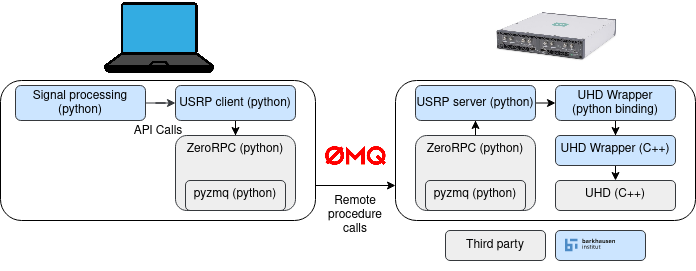

The diagram above was exported from draw.io. Its source (the exported page's mxGraphModel, read from the mxfile embedded in the PNG):
<mxGraphModel dx="810" dy="512" grid="1" gridSize="10" guides="1" tooltips="1" connect="1" arrows="1" fold="1" page="1" pageScale="1" pageWidth="850" pageHeight="1100" math="0" shadow="0">
  <root>
    <mxCell id="0" />
    <mxCell id="1" parent="0" />
    <mxCell id="eoTtH-3UaGnB6wcHel5U-13" style="edgeStyle=orthogonalEdgeStyle;rounded=0;orthogonalLoop=1;jettySize=auto;html=1;exitX=1;exitY=0.75;exitDx=0;exitDy=0;entryX=0;entryY=0.75;entryDx=0;entryDy=0;" edge="1" parent="1" source="eoTtH-3UaGnB6wcHel5U-2" target="eoTtH-3UaGnB6wcHel5U-12">
      <mxGeometry relative="1" as="geometry" />
    </mxCell>
    <mxCell id="eoTtH-3UaGnB6wcHel5U-2" value="" style="rounded=1;whiteSpace=wrap;html=1;align=left;" vertex="1" parent="1">
      <mxGeometry x="115" y="230" width="315" height="140" as="geometry" />
    </mxCell>
    <mxCell id="eoTtH-3UaGnB6wcHel5U-11" style="edgeStyle=orthogonalEdgeStyle;rounded=0;orthogonalLoop=1;jettySize=auto;html=1;exitX=1;exitY=0.5;exitDx=0;exitDy=0;strokeColor=#36393d;fillColor=#cce5ff;" edge="1" parent="1" source="eoTtH-3UaGnB6wcHel5U-3" target="eoTtH-3UaGnB6wcHel5U-4">
      <mxGeometry relative="1" as="geometry" />
    </mxCell>
    <mxCell id="eoTtH-3UaGnB6wcHel5U-3" value="Signal processing (python)" style="rounded=1;whiteSpace=wrap;html=1;verticalAlign=middle;fillColor=#cce5ff;strokeColor=#36393d;" vertex="1" parent="1">
      <mxGeometry x="130" y="235" width="130" height="35" as="geometry" />
    </mxCell>
    <mxCell id="eoTtH-3UaGnB6wcHel5U-8" style="edgeStyle=orthogonalEdgeStyle;rounded=0;orthogonalLoop=1;jettySize=auto;html=1;entryX=0.5;entryY=0;entryDx=0;entryDy=0;" edge="1" parent="1" source="eoTtH-3UaGnB6wcHel5U-4" target="eoTtH-3UaGnB6wcHel5U-6">
      <mxGeometry relative="1" as="geometry" />
    </mxCell>
    <mxCell id="eoTtH-3UaGnB6wcHel5U-4" value="USRP client (python)" style="rounded=1;whiteSpace=wrap;html=1;horizontal=1;verticalAlign=middle;strokeColor=#36393d;fillColor=#cce5ff;" vertex="1" parent="1">
      <mxGeometry x="290" y="235" width="120" height="35" as="geometry" />
    </mxCell>
    <mxCell id="eoTtH-3UaGnB6wcHel5U-6" value="ZeroRPC (python)" style="rounded=1;whiteSpace=wrap;html=1;horizontal=1;verticalAlign=top;fillColor=#eeeeee;strokeColor=#36393d;" vertex="1" parent="1">
      <mxGeometry x="290" y="285" width="120" height="75" as="geometry" />
    </mxCell>
    <mxCell id="eoTtH-3UaGnB6wcHel5U-7" value="pyzmq (python)" style="rounded=1;whiteSpace=wrap;html=1;horizontal=1;verticalAlign=top;fillColor=#eeeeee;strokeColor=#36393d;" vertex="1" parent="1">
      <mxGeometry x="300" y="330" width="100" height="30" as="geometry" />
    </mxCell>
    <mxCell id="eoTtH-3UaGnB6wcHel5U-12" value="" style="rounded=1;whiteSpace=wrap;html=1;" vertex="1" parent="1">
      <mxGeometry x="510" y="230" width="300" height="140" as="geometry" />
    </mxCell>
    <mxCell id="eoTtH-3UaGnB6wcHel5U-20" style="edgeStyle=orthogonalEdgeStyle;rounded=0;orthogonalLoop=1;jettySize=auto;html=1;exitX=0.5;exitY=0;exitDx=0;exitDy=0;" edge="1" parent="1" source="eoTtH-3UaGnB6wcHel5U-14" target="eoTtH-3UaGnB6wcHel5U-16">
      <mxGeometry relative="1" as="geometry" />
    </mxCell>
    <mxCell id="eoTtH-3UaGnB6wcHel5U-14" value="ZeroRPC (python)" style="rounded=1;whiteSpace=wrap;html=1;horizontal=1;verticalAlign=top;fillColor=#eeeeee;strokeColor=#36393d;" vertex="1" parent="1">
      <mxGeometry x="530" y="285" width="120" height="75" as="geometry" />
    </mxCell>
    <mxCell id="eoTtH-3UaGnB6wcHel5U-15" value="pyzmq (python)" style="rounded=1;whiteSpace=wrap;html=1;horizontal=1;verticalAlign=top;fillColor=#eeeeee;strokeColor=#36393d;" vertex="1" parent="1">
      <mxGeometry x="540" y="330" width="100" height="30" as="geometry" />
    </mxCell>
    <mxCell id="eoTtH-3UaGnB6wcHel5U-22" style="edgeStyle=orthogonalEdgeStyle;rounded=0;orthogonalLoop=1;jettySize=auto;html=1;exitX=1;exitY=0.5;exitDx=0;exitDy=0;entryX=0;entryY=0.5;entryDx=0;entryDy=0;" edge="1" parent="1" source="eoTtH-3UaGnB6wcHel5U-16" target="eoTtH-3UaGnB6wcHel5U-17">
      <mxGeometry relative="1" as="geometry" />
    </mxCell>
    <mxCell id="eoTtH-3UaGnB6wcHel5U-16" value="USRP server (python)" style="rounded=1;whiteSpace=wrap;html=1;horizontal=1;verticalAlign=middle;strokeColor=#36393d;fillColor=#cce5ff;" vertex="1" parent="1">
      <mxGeometry x="530" y="235" width="120" height="35" as="geometry" />
    </mxCell>
    <mxCell id="eoTtH-3UaGnB6wcHel5U-23" style="edgeStyle=orthogonalEdgeStyle;rounded=0;orthogonalLoop=1;jettySize=auto;html=1;exitX=0.5;exitY=1;exitDx=0;exitDy=0;" edge="1" parent="1" source="eoTtH-3UaGnB6wcHel5U-17" target="eoTtH-3UaGnB6wcHel5U-18">
      <mxGeometry relative="1" as="geometry" />
    </mxCell>
    <mxCell id="eoTtH-3UaGnB6wcHel5U-17" value="UHD Wrapper (python binding)" style="rounded=1;whiteSpace=wrap;html=1;horizontal=1;verticalAlign=middle;strokeColor=#36393d;fillColor=#cce5ff;" vertex="1" parent="1">
      <mxGeometry x="670" y="235" width="120" height="35" as="geometry" />
    </mxCell>
    <mxCell id="eoTtH-3UaGnB6wcHel5U-24" style="edgeStyle=orthogonalEdgeStyle;rounded=0;orthogonalLoop=1;jettySize=auto;html=1;exitX=0.5;exitY=1;exitDx=0;exitDy=0;entryX=0.5;entryY=0;entryDx=0;entryDy=0;" edge="1" parent="1" source="eoTtH-3UaGnB6wcHel5U-18" target="eoTtH-3UaGnB6wcHel5U-19">
      <mxGeometry relative="1" as="geometry" />
    </mxCell>
    <mxCell id="eoTtH-3UaGnB6wcHel5U-18" value="UHD Wrapper (C++)" style="rounded=1;whiteSpace=wrap;html=1;horizontal=1;verticalAlign=top;strokeColor=#36393d;fillColor=#cce5ff;" vertex="1" parent="1">
      <mxGeometry x="670" y="285" width="120" height="30" as="geometry" />
    </mxCell>
    <mxCell id="eoTtH-3UaGnB6wcHel5U-19" value="UHD (C++)" style="rounded=1;whiteSpace=wrap;html=1;horizontal=1;verticalAlign=top;fillColor=#eeeeee;strokeColor=#36393d;" vertex="1" parent="1">
      <mxGeometry x="670" y="330" width="120" height="30" as="geometry" />
    </mxCell>
    <mxCell id="eoTtH-3UaGnB6wcHel5U-25" value="API Calls" style="text;html=1;strokeColor=none;fillColor=none;align=center;verticalAlign=middle;whiteSpace=wrap;rounded=0;" vertex="1" parent="1">
      <mxGeometry x="242.5" y="266" width="60" height="30" as="geometry" />
    </mxCell>
    <mxCell id="eoTtH-3UaGnB6wcHel5U-27" value="" style="shape=image;verticalLabelPosition=bottom;labelBackgroundColor=default;verticalAlign=top;aspect=fixed;imageAspect=0;image=https://zeromq.org/images/logo.gif;" vertex="1" parent="1">
      <mxGeometry x="440" y="296" width="60.83" height="19" as="geometry" />
    </mxCell>
    <mxCell id="eoTtH-3UaGnB6wcHel5U-28" value="Remote procedure calls" style="text;html=1;strokeColor=none;fillColor=none;align=center;verticalAlign=middle;whiteSpace=wrap;rounded=0;" vertex="1" parent="1">
      <mxGeometry x="440.41999999999996" y="350" width="60" height="30" as="geometry" />
    </mxCell>
    <mxCell id="eoTtH-3UaGnB6wcHel5U-29" style="edgeStyle=orthogonalEdgeStyle;rounded=0;orthogonalLoop=1;jettySize=auto;html=1;exitX=0.5;exitY=1;exitDx=0;exitDy=0;" edge="1" parent="1" source="eoTtH-3UaGnB6wcHel5U-28" target="eoTtH-3UaGnB6wcHel5U-28">
      <mxGeometry relative="1" as="geometry" />
    </mxCell>
    <mxCell id="eoTtH-3UaGnB6wcHel5U-31" value="Third party" style="rounded=1;whiteSpace=wrap;html=1;fillColor=#eeeeee;strokeColor=#36393d;" vertex="1" parent="1">
      <mxGeometry x="560" y="380" width="100" height="30" as="geometry" />
    </mxCell>
    <mxCell id="eoTtH-3UaGnB6wcHel5U-32" value="" style="rounded=1;whiteSpace=wrap;html=1;strokeColor=#36393d;fillColor=#cce5ff;" vertex="1" parent="1">
      <mxGeometry x="670" y="380" width="90" height="30" as="geometry" />
    </mxCell>
    <mxCell id="eoTtH-3UaGnB6wcHel5U-33" value="" style="shape=image;verticalLabelPosition=bottom;labelBackgroundColor=default;verticalAlign=top;aspect=fixed;imageAspect=1;image=https://www.barkhauseninstitut.org/fileadmin/templates/img/logo.svg;" vertex="1" parent="1">
      <mxGeometry x="680" y="370" width="50" height="50" as="geometry" />
    </mxCell>
    <mxCell id="eoTtH-3UaGnB6wcHel5U-34" value="" style="shape=image;verticalLabelPosition=bottom;labelBackgroundColor=default;verticalAlign=top;aspect=fixed;imageAspect=0;image=https://www.creativefabrica.com/wp-content/uploads/2019/12/18/Laptop-icon-vector-Graphics-1.png;clipPath=inset(12.5% 13% 13.5% 11.33%);" vertex="1" parent="1">
      <mxGeometry x="215.72" y="150" width="113.55" height="74.03" as="geometry" />
    </mxCell>
    <mxCell id="eoTtH-3UaGnB6wcHel5U-36" value="" style="shape=image;verticalLabelPosition=bottom;labelBackgroundColor=default;verticalAlign=top;aspect=fixed;imageAspect=0;image=https://www.ettus.com/wp-content/uploads/2021/06/20210330_170351.web_-1200x630.jpg;clipPath=inset(18.35% 7% 12.03% 7%);" vertex="1" parent="1">
      <mxGeometry x="610" y="160.9" width="122.47" height="52.22" as="geometry" />
    </mxCell>
  </root>
</mxGraphModel>